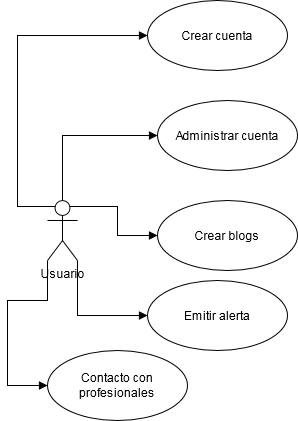

The diagram above was exported from draw.io. Its source (the exported page's mxGraphModel, read from the mxfile embedded in the PNG):
<mxGraphModel dx="868" dy="1619" grid="1" gridSize="10" guides="1" tooltips="1" connect="1" arrows="1" fold="1" page="1" pageScale="1" pageWidth="827" pageHeight="1169" math="0" shadow="0">
  <root>
    <mxCell id="7NrJ3-7D9s7i6DUNyxXG-0" />
    <mxCell id="7NrJ3-7D9s7i6DUNyxXG-1" parent="7NrJ3-7D9s7i6DUNyxXG-0" />
    <mxCell id="g8sNnTGPDpjye0IaGG9v-11" style="edgeStyle=orthogonalEdgeStyle;rounded=0;orthogonalLoop=1;jettySize=auto;html=1;exitX=0.25;exitY=0.1;exitDx=0;exitDy=0;exitPerimeter=0;entryX=0;entryY=0.5;entryDx=0;entryDy=0;startArrow=none;startFill=0;endArrow=block;endFill=1;" edge="1" parent="7NrJ3-7D9s7i6DUNyxXG-1" source="g8sNnTGPDpjye0IaGG9v-0" target="g8sNnTGPDpjye0IaGG9v-1">
      <mxGeometry relative="1" as="geometry">
        <Array as="points">
          <mxPoint x="30" y="186" />
          <mxPoint x="30" y="15" />
        </Array>
      </mxGeometry>
    </mxCell>
    <mxCell id="g8sNnTGPDpjye0IaGG9v-0" value="Usuario" style="shape=umlActor;verticalLabelPosition=bottom;verticalAlign=top;html=1;" vertex="1" parent="7NrJ3-7D9s7i6DUNyxXG-1">
      <mxGeometry x="60" y="180" width="30" height="60" as="geometry" />
    </mxCell>
    <mxCell id="g8sNnTGPDpjye0IaGG9v-1" value="Crear cuenta" style="ellipse;whiteSpace=wrap;html=1;" vertex="1" parent="7NrJ3-7D9s7i6DUNyxXG-1">
      <mxGeometry x="160" y="-20" width="140" height="70" as="geometry" />
    </mxCell>
    <mxCell id="g8sNnTGPDpjye0IaGG9v-5" style="edgeStyle=orthogonalEdgeStyle;rounded=0;orthogonalLoop=1;jettySize=auto;html=1;entryX=0.5;entryY=0;entryDx=0;entryDy=0;entryPerimeter=0;startArrow=block;startFill=1;endArrow=none;endFill=0;" edge="1" parent="7NrJ3-7D9s7i6DUNyxXG-1" source="g8sNnTGPDpjye0IaGG9v-2" target="g8sNnTGPDpjye0IaGG9v-0">
      <mxGeometry relative="1" as="geometry" />
    </mxCell>
    <mxCell id="g8sNnTGPDpjye0IaGG9v-2" value="Administrar cuenta" style="ellipse;whiteSpace=wrap;html=1;" vertex="1" parent="7NrJ3-7D9s7i6DUNyxXG-1">
      <mxGeometry x="170" y="80" width="140" height="70" as="geometry" />
    </mxCell>
    <mxCell id="g8sNnTGPDpjye0IaGG9v-6" style="edgeStyle=orthogonalEdgeStyle;rounded=0;orthogonalLoop=1;jettySize=auto;html=1;exitX=0;exitY=0.5;exitDx=0;exitDy=0;startArrow=block;startFill=1;endArrow=none;endFill=0;entryX=0.75;entryY=0.1;entryDx=0;entryDy=0;entryPerimeter=0;" edge="1" parent="7NrJ3-7D9s7i6DUNyxXG-1" source="g8sNnTGPDpjye0IaGG9v-3" target="g8sNnTGPDpjye0IaGG9v-0">
      <mxGeometry relative="1" as="geometry">
        <mxPoint x="90" y="180" as="targetPoint" />
      </mxGeometry>
    </mxCell>
    <mxCell id="g8sNnTGPDpjye0IaGG9v-3" value="Crear blogs" style="ellipse;whiteSpace=wrap;html=1;" vertex="1" parent="7NrJ3-7D9s7i6DUNyxXG-1">
      <mxGeometry x="170" y="180" width="140" height="70" as="geometry" />
    </mxCell>
    <mxCell id="g8sNnTGPDpjye0IaGG9v-9" style="edgeStyle=orthogonalEdgeStyle;rounded=0;orthogonalLoop=1;jettySize=auto;html=1;exitX=0;exitY=0.5;exitDx=0;exitDy=0;entryX=1;entryY=1;entryDx=0;entryDy=0;entryPerimeter=0;startArrow=block;startFill=1;endArrow=none;endFill=0;" edge="1" parent="7NrJ3-7D9s7i6DUNyxXG-1" source="g8sNnTGPDpjye0IaGG9v-7" target="g8sNnTGPDpjye0IaGG9v-0">
      <mxGeometry relative="1" as="geometry" />
    </mxCell>
    <mxCell id="g8sNnTGPDpjye0IaGG9v-7" value="Emitir alerta" style="ellipse;whiteSpace=wrap;html=1;" vertex="1" parent="7NrJ3-7D9s7i6DUNyxXG-1">
      <mxGeometry x="160" y="260" width="140" height="70" as="geometry" />
    </mxCell>
    <mxCell id="g8sNnTGPDpjye0IaGG9v-10" style="edgeStyle=orthogonalEdgeStyle;rounded=0;orthogonalLoop=1;jettySize=auto;html=1;exitX=0;exitY=0.5;exitDx=0;exitDy=0;entryX=0;entryY=1;entryDx=0;entryDy=0;entryPerimeter=0;startArrow=block;startFill=1;endArrow=none;endFill=0;" edge="1" parent="7NrJ3-7D9s7i6DUNyxXG-1" source="g8sNnTGPDpjye0IaGG9v-8" target="g8sNnTGPDpjye0IaGG9v-0">
      <mxGeometry relative="1" as="geometry">
        <Array as="points">
          <mxPoint x="20" y="365" />
          <mxPoint x="20" y="280" />
          <mxPoint x="60" y="280" />
        </Array>
      </mxGeometry>
    </mxCell>
    <mxCell id="g8sNnTGPDpjye0IaGG9v-8" value="Contacto con profesionales" style="ellipse;whiteSpace=wrap;html=1;" vertex="1" parent="7NrJ3-7D9s7i6DUNyxXG-1">
      <mxGeometry x="60" y="330" width="140" height="70" as="geometry" />
    </mxCell>
  </root>
</mxGraphModel>